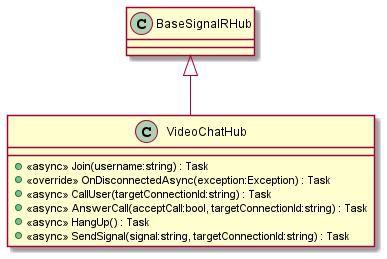

The diagram above was rendered by PlantUML. Its source (embedded in the PNG):
@startuml
class VideoChatHub {
    + <<async>> Join(username:string) : Task
    + <<override>> OnDisconnectedAsync(exception:Exception) : Task
    + <<async>> CallUser(targetConnectionId:string) : Task
    + <<async>> AnswerCall(acceptCall:bool, targetConnectionId:string) : Task
    + <<async>> HangUp() : Task
    + <<async>> SendSignal(signal:string, targetConnectionId:string) : Task
}
BaseSignalRHub <|-- VideoChatHub
@enduml